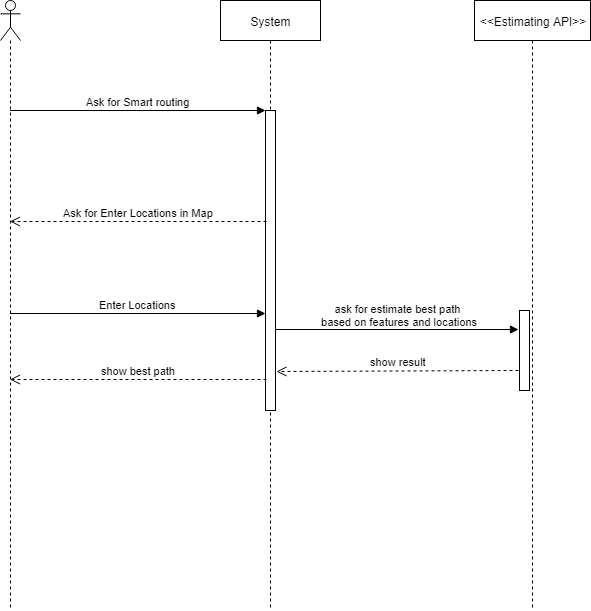

The diagram above was exported from draw.io. Its source (the exported page's mxGraphModel, read from the mxfile embedded in the PNG):
<mxGraphModel dx="821" dy="636" grid="1" gridSize="10" guides="1" tooltips="1" connect="1" arrows="1" fold="1" page="1" pageScale="1" pageWidth="1169" pageHeight="827" math="0" shadow="0">
  <root>
    <mxCell id="0" />
    <mxCell id="1" parent="0" />
    <mxCell id="nuqJwG7OaJ_i4Zoe7k3T-1" value="" style="shape=umlLifeline;participant=umlActor;perimeter=lifelinePerimeter;whiteSpace=wrap;html=1;container=1;collapsible=0;recursiveResize=0;verticalAlign=top;spacingTop=36;labelBackgroundColor=#ffffff;outlineConnect=0;" parent="1" vertex="1">
      <mxGeometry x="60" y="150" width="20" height="610" as="geometry" />
    </mxCell>
    <mxCell id="nuqJwG7OaJ_i4Zoe7k3T-2" value="System" style="shape=umlLifeline;perimeter=lifelinePerimeter;whiteSpace=wrap;html=1;container=1;collapsible=0;recursiveResize=0;outlineConnect=0;" parent="1" vertex="1">
      <mxGeometry x="280" y="150" width="100" height="610" as="geometry" />
    </mxCell>
    <mxCell id="nuqJwG7OaJ_i4Zoe7k3T-3" value="" style="html=1;points=[];perimeter=orthogonalPerimeter;" parent="nuqJwG7OaJ_i4Zoe7k3T-2" vertex="1">
      <mxGeometry x="45" y="110" width="10" height="300" as="geometry" />
    </mxCell>
    <mxCell id="nuqJwG7OaJ_i4Zoe7k3T-4" value="Ask for Smart routing" style="html=1;verticalAlign=bottom;endArrow=block;entryX=0;entryY=0;" parent="1" source="nuqJwG7OaJ_i4Zoe7k3T-1" target="nuqJwG7OaJ_i4Zoe7k3T-3" edge="1">
      <mxGeometry relative="1" as="geometry">
        <mxPoint x="255" y="260" as="sourcePoint" />
      </mxGeometry>
    </mxCell>
    <mxCell id="nuqJwG7OaJ_i4Zoe7k3T-6" value="&amp;lt;&amp;lt;Estimating API&amp;gt;&amp;gt;" style="shape=umlLifeline;perimeter=lifelinePerimeter;whiteSpace=wrap;html=1;container=1;collapsible=0;recursiveResize=0;outlineConnect=0;" parent="1" vertex="1">
      <mxGeometry x="534" y="150" width="116" height="610" as="geometry" />
    </mxCell>
    <mxCell id="nuqJwG7OaJ_i4Zoe7k3T-7" value="" style="html=1;points=[];perimeter=orthogonalPerimeter;" parent="nuqJwG7OaJ_i4Zoe7k3T-6" vertex="1">
      <mxGeometry x="45" y="310" width="10" height="80" as="geometry" />
    </mxCell>
    <mxCell id="nuqJwG7OaJ_i4Zoe7k3T-15" value="Ask for Enter Locations in Map" style="html=1;verticalAlign=bottom;endArrow=open;dashed=1;endSize=8;exitX=0.1;exitY=0.369;exitDx=0;exitDy=0;exitPerimeter=0;" parent="1" source="nuqJwG7OaJ_i4Zoe7k3T-3" target="nuqJwG7OaJ_i4Zoe7k3T-1" edge="1">
      <mxGeometry relative="1" as="geometry">
        <mxPoint x="320" y="320" as="sourcePoint" />
        <mxPoint x="240" y="320" as="targetPoint" />
      </mxGeometry>
    </mxCell>
    <mxCell id="nuqJwG7OaJ_i4Zoe7k3T-16" value="Enter Locations" style="html=1;verticalAlign=bottom;endArrow=block;entryX=0;entryY=0.675;entryDx=0;entryDy=0;entryPerimeter=0;" parent="1" source="nuqJwG7OaJ_i4Zoe7k3T-1" target="nuqJwG7OaJ_i4Zoe7k3T-3" edge="1">
      <mxGeometry width="80" relative="1" as="geometry">
        <mxPoint x="210" y="370" as="sourcePoint" />
        <mxPoint x="290" y="370" as="targetPoint" />
      </mxGeometry>
    </mxCell>
    <mxCell id="nuqJwG7OaJ_i4Zoe7k3T-17" value="ask for estimate best path&lt;br&gt;&amp;nbsp;based on features and locations" style="html=1;verticalAlign=bottom;endArrow=block;entryX=-0.1;entryY=0.238;entryDx=0;entryDy=0;entryPerimeter=0;" parent="1" source="nuqJwG7OaJ_i4Zoe7k3T-3" target="nuqJwG7OaJ_i4Zoe7k3T-7" edge="1">
      <mxGeometry width="80" relative="1" as="geometry">
        <mxPoint x="360" y="380" as="sourcePoint" />
        <mxPoint x="440" y="380" as="targetPoint" />
      </mxGeometry>
    </mxCell>
    <mxCell id="nuqJwG7OaJ_i4Zoe7k3T-21" value="show result" style="html=1;verticalAlign=bottom;endArrow=open;dashed=1;endSize=8;exitX=-0.1;exitY=0.75;exitDx=0;exitDy=0;exitPerimeter=0;entryX=1.1;entryY=0.87;entryDx=0;entryDy=0;entryPerimeter=0;" parent="1" source="nuqJwG7OaJ_i4Zoe7k3T-7" target="nuqJwG7OaJ_i4Zoe7k3T-3" edge="1">
      <mxGeometry relative="1" as="geometry">
        <mxPoint x="510" y="520" as="sourcePoint" />
        <mxPoint x="430" y="520" as="targetPoint" />
      </mxGeometry>
    </mxCell>
    <mxCell id="nuqJwG7OaJ_i4Zoe7k3T-22" value="show best path" style="html=1;verticalAlign=bottom;endArrow=open;dashed=1;endSize=8;exitX=0.1;exitY=0.897;exitDx=0;exitDy=0;exitPerimeter=0;" parent="1" source="nuqJwG7OaJ_i4Zoe7k3T-3" target="nuqJwG7OaJ_i4Zoe7k3T-1" edge="1">
      <mxGeometry relative="1" as="geometry">
        <mxPoint x="320" y="530" as="sourcePoint" />
        <mxPoint x="240" y="530" as="targetPoint" />
      </mxGeometry>
    </mxCell>
  </root>
</mxGraphModel>